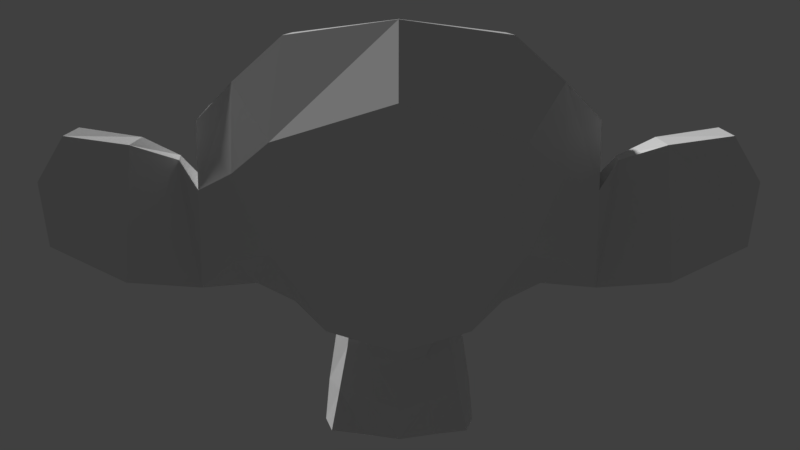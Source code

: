 # Source: testpoly.blend  (saved by Blender 2.79.0; exported with 4.5.12 LTS)
import bpy
from mathutils import Matrix  # noqa: F401  (used for matrix-valued properties, if any)

bpy.ops.wm.read_factory_settings(use_empty=True)
scene = bpy.context.scene
scene.name = 'Scene'

# ---- collections
col_collection_1 = bpy.data.collections.new('Collection 1'); scene.collection.children.link(col_collection_1)

# ---- world
world_world = bpy.data.worlds.new('World'); scene.world = world_world
world_world.color = (0.05088, 0.05088, 0.05088)
world_world.use_sun_shadow = False
world_world.sun_shadow_jitter_overblur = 0.0
world_world.cycles.sampling_method = 'MANUAL'

# ---- cameras
cam_camera_003 = bpy.data.cameras.new('Camera.003')
cam_camera_003.clip_end = 100.0
cam_camera_003.lens = 35.0
cam_camera_003.sensor_width = 32.0
cam_camera_003.sensor_height = 18.0
cam_camera_003.display_size = 2.0
cam_camera_003.dof.focus_distance = 0.0
cam_camera_003.dof.aperture_fstop = 128.0
cam_camera_003.dof.aperture_blades = 6
cam_camera_002 = bpy.data.cameras.new('Camera.002')
cam_camera_002.clip_end = 100.0
cam_camera_002.lens = 35.0
cam_camera_002.sensor_width = 32.0
cam_camera_002.sensor_height = 18.0
cam_camera_002.display_size = 2.0
cam_camera_002.dof.focus_distance = 0.0
cam_camera_002.dof.aperture_fstop = 128.0
cam_camera_002.dof.aperture_blades = 6
cam_camera_001 = bpy.data.cameras.new('Camera.001')
cam_camera_001.clip_end = 100.0
cam_camera_001.lens = 35.0
cam_camera_001.sensor_width = 32.0
cam_camera_001.sensor_height = 18.0
cam_camera_001.ortho_scale = 7.314
cam_camera_001.dof.focus_distance = 0.0
cam_camera_001.dof.aperture_fstop = 128.0
cam_camera = bpy.data.cameras.new('Camera')
cam_camera.clip_end = 100.0
cam_camera.lens = 35.0
cam_camera.sensor_width = 32.0
cam_camera.sensor_height = 18.0
cam_camera.ortho_scale = 7.314
cam_camera.dof.focus_distance = 0.0
cam_camera.dof.aperture_fstop = 128.0

# ---- meshes
me_suzanne = bpy.data.meshes.new('Suzanne')
me_suzanne.from_pydata([(0.4375, -0.7656, 0.1641), (-0.4375, -0.7656, 0.1641), (0.5, -0.6875, 0.09375), (-0.5, -0.6875, 0.09375), (0.5469, -0.5781, 0.05469), (-0.5469, -0.5781, 0.05469), (0.3516, -0.6172, -0.02344), (-0.3516, -0.6172, -0.02344), (0.3516, -0.7188, 0.03125), (-0.3516, -0.7188, 0.03125), (0.3516, -0.7812, 0.1328), (-0.3516, -0.7812, 0.1328), (0.2734, -0.7969, 0.1641), (-0.2734, -0.7969, 0.1641), (0.2031, -0.7422, 0.09375), (-0.2031, -0.7422, 0.09375), (0.1562, -0.6484, 0.05469), (-0.1562, -0.6484, 0.05469), (0.07812, -0.6562, 0.2422), (-0.07812, -0.6562, 0.2422), (0.1406, -0.7422, 0.2422), (-0.1406, -0.7422, 0.2422), (0.2422, -0.7969, 0.2422), (-0.2422, -0.7969, 0.2422), (0.2734, -0.7969, 0.3281), (-0.2734, -0.7969, 0.3281), (0.2031, -0.7422, 0.3906), (-0.2031, -0.7422, 0.3906), (0.1562, -0.6484, 0.4375), (-0.1562, -0.6484, 0.4375), (0.3516, -0.6172, 0.5156), (-0.3516, -0.6172, 0.5156), (0.3516, -0.7188, 0.4531), (-0.3516, -0.7188, 0.4531), (0.3516, -0.7812, 0.3594), (-0.3516, -0.7812, 0.3594), (0.4375, -0.7656, 0.3281), (-0.4375, -0.7656, 0.3281), (0.5, -0.6875, 0.3906), (-0.5, -0.6875, 0.3906), (0.5469, -0.5781, 0.4375), (-0.5469, -0.5781, 0.4375), (0.625, -0.5625, 0.2422), (-0.625, -0.5625, 0.2422), (0.5625, -0.6719, 0.2422), (-0.5625, -0.6719, 0.2422), (0.4688, -0.7578, 0.2422), (-0.4688, -0.7578, 0.2422), (0.4766, -0.7734, 0.2422), (-0.4766, -0.7734, 0.2422), (0.4453, -0.7812, 0.3359), (-0.4453, -0.7812, 0.3359), (0.3516, -0.8047, 0.375), (-0.3516, -0.8047, 0.375), (0.2656, -0.8203, 0.3359), (-0.2656, -0.8203, 0.3359), (0.2266, -0.8203, 0.2422), (-0.2266, -0.8203, 0.2422), (0.2656, -0.8203, 0.1562), (-0.2656, -0.8203, 0.1562), (0.3516, -0.8281, 0.2422), (-0.3516, -0.8281, 0.2422), (0.3516, -0.8047, 0.1172), (-0.3516, -0.8047, 0.1172), (0.4453, -0.7812, 0.1562), (-0.4453, -0.7812, 0.1562), (0.0, -0.7422, 0.4297), (0.0, -0.8203, 0.3516), (0.0, -0.7344, -0.6797), (0.0, -0.7812, -0.3203), (0.0, -0.7969, -0.1875), (0.0, -0.7188, -0.7734), (0.0, -0.6016, 0.4062), (0.0, -0.5703, 0.5703), (0.0, 0.5469, 0.8984), (0.0, 0.8516, 0.5625), (0.0, 0.8281, 0.07031), (0.0, 0.3516, -0.3828), (0.2031, -0.5625, -0.1875), (-0.2031, -0.5625, -0.1875), (0.3125, -0.5703, -0.4375), (-0.3125, -0.5703, -0.4375), (0.3516, -0.5703, -0.6953), (-0.3516, -0.5703, -0.6953), (0.3672, -0.5312, -0.8906), (-0.3672, -0.5312, -0.8906), (0.3281, -0.5234, -0.9453), (-0.3281, -0.5234, -0.9453), (0.1797, -0.5547, -0.9688), (-0.1797, -0.5547, -0.9688), (0.0, -0.5781, -0.9844), (0.4375, -0.5312, -0.1406), (-0.4375, -0.5312, -0.1406), (0.6328, -0.5391, -0.03906), (-0.6328, -0.5391, -0.03906), (0.8281, -0.4453, 0.1484), (-0.8281, -0.4453, 0.1484), (0.8594, -0.5938, 0.4297), (-0.8594, -0.5938, 0.4297), (0.7109, -0.625, 0.4844), (-0.7109, -0.625, 0.4844), (0.4922, -0.6875, 0.6016), (-0.4922, -0.6875, 0.6016), (0.3203, -0.7344, 0.7578), (-0.3203, -0.7344, 0.7578), (0.1562, -0.7578, 0.7188), (-0.1562, -0.7578, 0.7188), (0.0625, -0.75, 0.4922), (-0.0625, -0.75, 0.4922), (0.1641, -0.7734, 0.4141), (-0.1641, -0.7734, 0.4141), (0.125, -0.7656, 0.3047), (-0.125, -0.7656, 0.3047), (0.2031, -0.7422, 0.09375), (-0.2031, -0.7422, 0.09375), (0.375, -0.7031, 0.01562), (-0.375, -0.7031, 0.01562), (0.4922, -0.6719, 0.0625), (-0.4922, -0.6719, 0.0625), (0.625, -0.6484, 0.1875), (-0.625, -0.6484, 0.1875), (0.6406, -0.6484, 0.2969), (-0.6406, -0.6484, 0.2969), (0.6016, -0.6641, 0.375), (-0.6016, -0.6641, 0.375), (0.4297, -0.7188, 0.4375), (-0.4297, -0.7188, 0.4375), (0.25, -0.7578, 0.4688), (-0.25, -0.7578, 0.4688), (0.0, -0.7344, -0.7656), (0.1094, -0.7344, -0.7188), (-0.1094, -0.7344, -0.7188), (0.1172, -0.7109, -0.8359), (-0.1172, -0.7109, -0.8359), (0.0625, -0.6953, -0.8828), (-0.0625, -0.6953, -0.8828), (0.0, -0.6875, -0.8906), (0.0, -0.75, -0.1953), (0.0, -0.7422, -0.1406), (0.1016, -0.7422, -0.1484), (-0.1016, -0.7422, -0.1484), (0.125, -0.75, -0.2266), (-0.125, -0.75, -0.2266), (0.08594, -0.7422, -0.2891), (-0.08594, -0.7422, -0.2891), (0.3984, -0.6719, -0.04688), (-0.3984, -0.6719, -0.04688), (0.6172, -0.625, 0.05469), (-0.6172, -0.625, 0.05469), (0.7266, -0.6016, 0.2031), (-0.7266, -0.6016, 0.2031), (0.7422, -0.6562, 0.375), (-0.7422, -0.6562, 0.375), (0.6875, -0.7266, 0.4141), (-0.6875, -0.7266, 0.4141), (0.4375, -0.7969, 0.5469), (-0.4375, -0.7969, 0.5469), (0.3125, -0.8359, 0.6406), (-0.3125, -0.8359, 0.6406), (0.2031, -0.8516, 0.6172), (-0.2031, -0.8516, 0.6172), (0.1016, -0.8438, 0.4297), (-0.1016, -0.8438, 0.4297), (0.125, -0.8125, -0.1016), (-0.125, -0.8125, -0.1016), (0.2109, -0.7109, -0.4453), (-0.2109, -0.7109, -0.4453), (0.25, -0.6875, -0.7031), (-0.25, -0.6875, -0.7031), (0.2656, -0.6641, -0.8203), (-0.2656, -0.6641, -0.8203), (0.2344, -0.6328, -0.9141), (-0.2344, -0.6328, -0.9141), (0.1641, -0.6328, -0.9297), (-0.1641, -0.6328, -0.9297), (0.0, -0.6406, -0.9453), (0.0, -0.7266, 0.04688), (0.0, -0.7656, 0.2109), (0.3281, -0.7422, 0.4766), (-0.3281, -0.7422, 0.4766), (0.1641, -0.75, 0.1406), (-0.1641, -0.75, 0.1406), (0.1328, -0.7578, 0.2109), (-0.1328, -0.7578, 0.2109), (0.1172, -0.7344, -0.6875), (-0.1172, -0.7344, -0.6875), (0.07812, -0.75, -0.4453), (-0.07812, -0.75, -0.4453), (0.0, -0.75, -0.4453), (0.0, -0.7422, -0.3281), (0.09375, -0.7812, -0.2734), (-0.09375, -0.7812, -0.2734), (0.1328, -0.7969, -0.2266), (-0.1328, -0.7969, -0.2266), (0.1094, -0.7812, -0.1328), (-0.1094, -0.7812, -0.1328), (0.03906, -0.7812, -0.125), (-0.03906, -0.7812, -0.125), (0.0, -0.8281, -0.2031), (0.04688, -0.8125, -0.1484), (-0.04688, -0.8125, -0.1484), (0.09375, -0.8125, -0.1562), (-0.09375, -0.8125, -0.1562), (0.1094, -0.8281, -0.2266), (-0.1094, -0.8281, -0.2266), (0.07812, -0.8047, -0.25), (-0.07812, -0.8047, -0.25), (0.0, -0.8047, -0.2891), (0.2578, -0.5547, -0.3125), (-0.2578, -0.5547, -0.3125), (0.1641, -0.7109, -0.2422), (-0.1641, -0.7109, -0.2422), (0.1797, -0.7109, -0.3125), (-0.1797, -0.7109, -0.3125), (0.2344, -0.5547, -0.25), (-0.2344, -0.5547, -0.25), (0.0, -0.6875, -0.875), (0.04688, -0.6875, -0.8672), (-0.04688, -0.6875, -0.8672), (0.09375, -0.7109, -0.8203), (-0.09375, -0.7109, -0.8203), (0.09375, -0.7266, -0.7422), (-0.09375, -0.7266, -0.7422), (0.0, -0.6562, -0.7812), (0.09375, -0.6641, -0.75), (-0.09375, -0.6641, -0.75), (0.09375, -0.6406, -0.8125), (-0.09375, -0.6406, -0.8125), (0.04688, -0.6328, -0.8516), (-0.04688, -0.6328, -0.8516), (0.0, -0.6328, -0.8594), (0.1719, -0.7812, 0.2188), (-0.1719, -0.7812, 0.2188), (0.1875, -0.7734, 0.1562), (-0.1875, -0.7734, 0.1562), (0.3359, -0.7578, 0.4297), (-0.3359, -0.7578, 0.4297), (0.2734, -0.7734, 0.4219), (-0.2734, -0.7734, 0.4219), (0.4219, -0.7734, 0.3984), (-0.4219, -0.7734, 0.3984), (0.5625, -0.6953, 0.3516), (-0.5625, -0.6953, 0.3516), (0.5859, -0.6875, 0.2891), (-0.5859, -0.6875, 0.2891), (0.5781, -0.6797, 0.1953), (-0.5781, -0.6797, 0.1953), (0.4766, -0.7188, 0.1016), (-0.4766, -0.7188, 0.1016), (0.375, -0.7422, 0.0625), (-0.375, -0.7422, 0.0625), (0.2266, -0.7812, 0.1094), (-0.2266, -0.7812, 0.1094), (0.1797, -0.7812, 0.2969), (-0.1797, -0.7812, 0.2969), (0.2109, -0.7812, 0.375), (-0.2109, -0.7812, 0.375), (0.2344, -0.7578, 0.3594), (-0.2344, -0.7578, 0.3594), (0.1953, -0.7578, 0.2969), (-0.1953, -0.7578, 0.2969), (0.2422, -0.7578, 0.125), (-0.2422, -0.7578, 0.125), (0.375, -0.7266, 0.08594), (-0.375, -0.7266, 0.08594), (0.4609, -0.7031, 0.1172), (-0.4609, -0.7031, 0.1172), (0.5469, -0.6719, 0.2109), (-0.5469, -0.6719, 0.2109), (0.5547, -0.6719, 0.2812), (-0.5547, -0.6719, 0.2812), (0.5312, -0.6797, 0.3359), (-0.5312, -0.6797, 0.3359), (0.4141, -0.75, 0.3906), (-0.4141, -0.75, 0.3906), (0.2812, -0.7656, 0.3984), (-0.2812, -0.7656, 0.3984), (0.3359, -0.75, 0.4062), (-0.3359, -0.75, 0.4062), (0.2031, -0.75, 0.1719), (-0.2031, -0.75, 0.1719), (0.1953, -0.75, 0.2266), (-0.1953, -0.75, 0.2266), (0.1094, -0.6094, 0.4609), (-0.1094, -0.6094, 0.4609), (0.1953, -0.6172, 0.6641), (-0.1953, -0.6172, 0.6641), (0.3359, -0.5938, 0.6875), (-0.3359, -0.5938, 0.6875), (0.4844, -0.5547, 0.5547), (-0.4844, -0.5547, 0.5547), (0.6797, -0.4922, 0.4531), (-0.6797, -0.4922, 0.4531), (0.7969, -0.4609, 0.4062), (-0.7969, -0.4609, 0.4062), (0.7734, -0.375, 0.1641), (-0.7734, -0.375, 0.1641), (0.6016, -0.4141, 0.0), (-0.6016, -0.4141, 0.0), (0.4375, -0.4688, -0.09375), (-0.4375, -0.4688, -0.09375), (0.0, -0.2891, 0.8984), (0.0, 0.07812, 0.9844), (0.0, 0.6719, -0.1953), (0.0, -0.1875, -0.4609), (0.0, -0.4609, -0.9766), (0.0, -0.3438, -0.8047), (0.0, -0.3203, -0.5703), (0.0, -0.2812, -0.4844), (0.8516, -0.05469, 0.2344), (-0.8516, -0.05469, 0.2344), (0.8594, 0.04688, 0.3203), (-0.8594, 0.04688, 0.3203), (0.7734, 0.4375, 0.2656), (-0.7734, 0.4375, 0.2656), (0.4609, 0.7031, 0.4375), (-0.4609, 0.7031, 0.4375), (0.7344, -0.07031, -0.04688), (-0.7344, -0.07031, -0.04688), (0.5938, 0.1641, -0.125), (-0.5938, 0.1641, -0.125), (0.6406, 0.4297, -0.007812), (-0.6406, 0.4297, -0.007812), (0.3359, 0.6641, 0.05469), (-0.3359, 0.6641, 0.05469), (0.2344, -0.4062, -0.3516), (-0.2344, -0.4062, -0.3516), (0.1797, -0.2578, -0.4141), (-0.1797, -0.2578, -0.4141), (0.2891, -0.3828, -0.7109), (-0.2891, -0.3828, -0.7109), (0.25, -0.3906, -0.5), (-0.25, -0.3906, -0.5), (0.3281, -0.3984, -0.9141), (-0.3281, -0.3984, -0.9141), (0.1406, -0.3672, -0.7578), (-0.1406, -0.3672, -0.7578), (0.125, -0.3594, -0.5391), (-0.125, -0.3594, -0.5391), (0.1641, -0.4375, -0.9453), (-0.1641, -0.4375, -0.9453), (0.2188, -0.4297, -0.2812), (-0.2188, -0.4297, -0.2812), (0.2109, -0.4688, -0.2266), (-0.2109, -0.4688, -0.2266), (0.2031, -0.5, -0.1719), (-0.2031, -0.5, -0.1719), (0.2109, -0.1641, -0.3906), (-0.2109, -0.1641, -0.3906), (0.2969, 0.2656, -0.3125), (-0.2969, 0.2656, -0.3125), (0.3438, 0.5391, -0.1484), (-0.3438, 0.5391, -0.1484), (0.4531, 0.3828, 0.8672), (-0.4531, 0.3828, 0.8672), (0.4531, 0.07031, 0.9297), (-0.4531, 0.07031, 0.9297), (0.4531, -0.2344, 0.8516), (-0.4531, -0.2344, 0.8516), (0.4609, -0.4297, 0.5234), (-0.4609, -0.4297, 0.5234), (0.7266, -0.3359, 0.4062), (-0.7266, -0.3359, 0.4062), (0.6328, -0.2812, 0.4531), (-0.6328, -0.2812, 0.4531), (0.6406, -0.05469, 0.7031), (-0.6406, -0.05469, 0.7031), (0.7969, -0.125, 0.5625), (-0.7969, -0.125, 0.5625), (0.7969, 0.1172, 0.6172), (-0.7969, 0.1172, 0.6172), (0.6406, 0.1953, 0.75), (-0.6406, 0.1953, 0.75), (0.6406, 0.4453, 0.6797), (-0.6406, 0.4453, 0.6797), (0.7969, 0.3594, 0.5391), (-0.7969, 0.3594, 0.5391), (0.6172, 0.5859, 0.3281), (-0.6172, 0.5859, 0.3281), (0.4844, 0.5469, 0.02344), (-0.4844, 0.5469, 0.02344), (0.8203, 0.2031, 0.3281), (-0.8203, 0.2031, 0.3281), (0.4062, -0.1484, -0.1719), (-0.4062, -0.1484, -0.1719), (0.4297, 0.2109, -0.1953), (-0.4297, 0.2109, -0.1953), (0.8906, 0.2344, 0.4062), (-0.8906, 0.2344, 0.4062), (0.7734, 0.125, -0.1406), (-0.7734, 0.125, -0.1406), (1.039, 0.3281, -0.1016), (-1.039, 0.3281, -0.1016), (1.281, 0.4297, 0.05469), (-1.281, 0.4297, 0.05469), (1.352, 0.4219, 0.3203), (-1.352, 0.4219, 0.3203), (1.234, 0.4219, 0.5078), (-1.234, 0.4219, 0.5078), (1.023, 0.3125, 0.4766), (-1.023, 0.3125, 0.4766), (1.016, 0.2891, 0.4141), (-1.016, 0.2891, 0.4141), (1.188, 0.3906, 0.4375), (-1.188, 0.3906, 0.4375), (1.266, 0.4062, 0.2891), (-1.266, 0.4062, 0.2891), (1.211, 0.4062, 0.07812), (-1.211, 0.4062, 0.07812), (1.031, 0.3047, -0.03906), (-1.031, 0.3047, -0.03906), (0.8281, 0.1328, -0.07031), (-0.8281, 0.1328, -0.07031), (0.9219, 0.2188, 0.3594), (-0.9219, 0.2188, 0.3594), (0.9453, 0.2891, 0.3047), (-0.9453, 0.2891, 0.3047), (0.8828, 0.2109, -0.02344), (-0.8828, 0.2109, -0.02344), (1.039, 0.3672, 0.0), (-1.039, 0.3672, 0.0), (1.188, 0.4453, 0.09375), (-1.188, 0.4453, 0.09375), (1.234, 0.4453, 0.25), (-1.234, 0.4453, 0.25), (1.172, 0.4375, 0.3594), (-1.172, 0.4375, 0.3594), (1.023, 0.3594, 0.3438), (-1.023, 0.3594, 0.3438), (0.8438, 0.2109, 0.2891), (-0.8438, 0.2109, 0.2891), (0.8359, 0.2734, 0.1719), (-0.8359, 0.2734, 0.1719), (0.7578, 0.2734, 0.09375), (-0.7578, 0.2734, 0.09375), (0.8203, 0.2734, 0.08594), (-0.8203, 0.2734, 0.08594), (0.8438, 0.2734, 0.01562), (-0.8438, 0.2734, 0.01562), (0.8125, 0.2734, -0.01562), (-0.8125, 0.2734, -0.01562), (0.7266, 0.07031, 0.0), (-0.7266, 0.07031, 0.0), (0.7188, 0.1719, -0.02344), (-0.7188, 0.1719, -0.02344), (0.7188, 0.1875, 0.03906), (-0.7188, 0.1875, 0.03906), (0.7969, 0.2109, 0.2031), (-0.7969, 0.2109, 0.2031), (0.8906, 0.2656, 0.2422), (-0.8906, 0.2656, 0.2422), (0.8906, 0.3203, 0.2344), (-0.8906, 0.3203, 0.2344), (0.8125, 0.3203, -0.01562), (-0.8125, 0.3203, -0.01562), (0.8516, 0.3203, 0.01562), (-0.8516, 0.3203, 0.01562), (0.8281, 0.3203, 0.07812), (-0.8281, 0.3203, 0.07812), (0.7656, 0.3203, 0.09375), (-0.7656, 0.3203, 0.09375), (0.8438, 0.3203, 0.1719), (-0.8438, 0.3203, 0.1719), (1.039, 0.4141, 0.3281), (-1.039, 0.4141, 0.3281), (1.188, 0.4844, 0.3438), (-1.188, 0.4844, 0.3438), (1.258, 0.4922, 0.2422), (-1.258, 0.4922, 0.2422), (1.211, 0.4844, 0.08594), (-1.211, 0.4844, 0.08594), (1.047, 0.4219, 0.0), (-1.047, 0.4219, 0.0), (0.8828, 0.2656, -0.01562), (-0.8828, 0.2656, -0.01562), (0.9531, 0.3438, 0.2891), (-0.9531, 0.3438, 0.2891), (0.8906, 0.3281, 0.1094), (-0.8906, 0.3281, 0.1094), (0.9375, 0.3359, 0.0625), (-0.9375, 0.3359, 0.0625), (1.0, 0.3672, 0.125), (-1.0, 0.3672, 0.125), (0.9609, 0.3516, 0.1719), (-0.9609, 0.3516, 0.1719), (1.016, 0.375, 0.2344), (-1.016, 0.375, 0.2344), (1.055, 0.3828, 0.1875), (-1.055, 0.3828, 0.1875), (1.109, 0.3906, 0.2109), (-1.109, 0.3906, 0.2109), (1.086, 0.3906, 0.2734), (-1.086, 0.3906, 0.2734), (1.023, 0.4844, 0.4375), (-1.023, 0.4844, 0.4375), (1.25, 0.5469, 0.4688), (-1.25, 0.5469, 0.4688), (1.367, 0.5, 0.2969), (-1.367, 0.5, 0.2969), (1.312, 0.5312, 0.05469), (-1.312, 0.5312, 0.05469), (1.039, 0.4922, -0.08594), (-1.039, 0.4922, -0.08594), (0.7891, 0.3281, -0.125), (-0.7891, 0.3281, -0.125), (0.8594, 0.3828, 0.3828), (-0.8594, 0.3828, 0.3828)], [], [(46, 0, 2, 44), (3, 1, 47, 45), (44, 2, 4, 42), (5, 3, 45, 43), (2, 8, 6, 4), (7, 9, 3, 5), (0, 10, 8, 2), (9, 11, 1, 3), (10, 12, 14, 8), (15, 13, 11, 9), (8, 14, 16, 6), (17, 15, 9, 7), (14, 20, 18, 16), (19, 21, 15, 17), (12, 22, 20, 14), (21, 23, 13, 15), (22, 24, 26, 20), (27, 25, 23, 21), (20, 26, 28, 18), (29, 27, 21, 19), (26, 32, 30, 28), (31, 33, 27, 29), (24, 34, 32, 26), (33, 35, 25, 27), (34, 36, 38, 32), (39, 37, 35, 33), (32, 38, 40, 30), (41, 39, 33, 31), (38, 44, 42, 40), (43, 45, 39, 41), (36, 46, 44, 38), (45, 47, 37, 39), (46, 36, 50, 48), (51, 37, 47, 49), (36, 34, 52, 50), (53, 35, 37, 51), (34, 24, 54, 52), (55, 25, 35, 53), (24, 22, 56, 54), (57, 23, 25, 55), (22, 12, 58, 56), (59, 13, 23, 57), (12, 10, 62, 58), (63, 11, 13, 59), (10, 0, 64, 62), (65, 1, 11, 63), (0, 46, 48, 64), (49, 47, 1, 65), (60, 64, 48), (49, 65, 61), (62, 64, 60), (61, 65, 63), (60, 58, 62), (63, 59, 61), (60, 56, 58), (59, 57, 61), (60, 54, 56), (57, 55, 61), (60, 52, 54), (55, 53, 61), (60, 50, 52), (53, 51, 61), (60, 48, 50), (51, 49, 61), (88, 173, 175, 90), (175, 174, 89, 90), (86, 171, 173, 88), (174, 172, 87, 89), (84, 169, 171, 86), (172, 170, 85, 87), (82, 167, 169, 84), (170, 168, 83, 85), (80, 165, 167, 82), (168, 166, 81, 83), (78, 91, 145, 163), (146, 92, 79, 164), (91, 93, 147, 145), (148, 94, 92, 146), (93, 95, 149, 147), (150, 96, 94, 148), (95, 97, 151, 149), (152, 98, 96, 150), (97, 99, 153, 151), (154, 100, 98, 152), (99, 101, 155, 153), (156, 102, 100, 154), (101, 103, 157, 155), (158, 104, 102, 156), (103, 105, 159, 157), (160, 106, 104, 158), (105, 107, 161, 159), (162, 108, 106, 160), (107, 66, 67, 161), (67, 66, 108, 162), (109, 127, 159, 161), (160, 128, 110, 162), (127, 178, 157, 159), (158, 179, 128, 160), (125, 155, 157, 178), (158, 156, 126, 179), (123, 153, 155, 125), (156, 154, 124, 126), (121, 151, 153, 123), (154, 152, 122, 124), (119, 149, 151, 121), (152, 150, 120, 122), (117, 147, 149, 119), (150, 148, 118, 120), (115, 145, 147, 117), (148, 146, 116, 118), (113, 163, 145, 115), (146, 164, 114, 116), (113, 180, 176, 163), (176, 181, 114, 164), (109, 161, 67, 111), (67, 162, 110, 112), (111, 67, 177, 182), (177, 67, 112, 183), (176, 180, 182, 177), (183, 181, 176, 177), (134, 136, 175, 173), (175, 136, 135, 174), (132, 134, 173, 171), (174, 135, 133, 172), (130, 132, 171, 169), (172, 133, 131, 170), (165, 186, 184, 167), (185, 187, 166, 168), (130, 169, 167, 184), (168, 170, 131, 185), (143, 189, 188, 186), (188, 189, 144, 187), (184, 186, 188, 68), (188, 187, 185, 68), (129, 130, 184, 68), (185, 131, 129, 68), (141, 192, 190, 143), (191, 193, 142, 144), (139, 194, 192, 141), (193, 195, 140, 142), (138, 196, 194, 139), (195, 197, 138, 140), (137, 70, 196, 138), (197, 70, 137, 138), (189, 143, 190, 69), (191, 144, 189, 69), (69, 190, 205, 207), (206, 191, 69, 207), (70, 198, 199, 196), (200, 198, 70, 197), (196, 199, 201, 194), (202, 200, 197, 195), (194, 201, 203, 192), (204, 202, 195, 193), (192, 203, 205, 190), (206, 204, 193, 191), (198, 203, 201, 199), (202, 204, 198, 200), (198, 207, 205, 203), (206, 207, 198, 204), (138, 139, 163, 176), (164, 140, 138, 176), (139, 141, 210, 163), (211, 142, 140, 164), (141, 143, 212, 210), (213, 144, 142, 211), (143, 186, 165, 212), (166, 187, 144, 213), (80, 208, 212, 165), (213, 209, 81, 166), (208, 214, 210, 212), (211, 215, 209, 213), (78, 163, 210, 214), (211, 164, 79, 215), (130, 129, 71, 221), (71, 129, 131, 222), (132, 130, 221, 219), (222, 131, 133, 220), (134, 132, 219, 217), (220, 133, 135, 218), (136, 134, 217, 216), (218, 135, 136, 216), (216, 217, 228, 230), (229, 218, 216, 230), (217, 219, 226, 228), (227, 220, 218, 229), (219, 221, 224, 226), (225, 222, 220, 227), (221, 71, 223, 224), (223, 71, 222, 225), (223, 230, 228, 224), (229, 230, 223, 225), (224, 228, 226), (227, 229, 225), (182, 180, 233, 231), (234, 181, 183, 232), (111, 182, 231, 253), (232, 183, 112, 254), (109, 111, 253, 255), (254, 112, 110, 256), (180, 113, 251, 233), (252, 114, 181, 234), (113, 115, 249, 251), (250, 116, 114, 252), (115, 117, 247, 249), (248, 118, 116, 250), (117, 119, 245, 247), (246, 120, 118, 248), (119, 121, 243, 245), (244, 122, 120, 246), (121, 123, 241, 243), (242, 124, 122, 244), (123, 125, 239, 241), (240, 126, 124, 242), (125, 178, 235, 239), (236, 179, 126, 240), (178, 127, 237, 235), (238, 128, 179, 236), (127, 109, 255, 237), (256, 110, 128, 238), (237, 255, 257, 275), (258, 256, 238, 276), (235, 237, 275, 277), (276, 238, 236, 278), (239, 235, 277, 273), (278, 236, 240, 274), (241, 239, 273, 271), (274, 240, 242, 272), (243, 241, 271, 269), (272, 242, 244, 270), (245, 243, 269, 267), (270, 244, 246, 268), (247, 245, 267, 265), (268, 246, 248, 266), (249, 247, 265, 263), (266, 248, 250, 264), (251, 249, 263, 261), (264, 250, 252, 262), (233, 251, 261, 279), (262, 252, 234, 280), (255, 253, 259, 257), (260, 254, 256, 258), (253, 231, 281, 259), (282, 232, 254, 260), (231, 233, 279, 281), (280, 234, 232, 282), (66, 107, 283, 72), (284, 108, 66, 72), (107, 105, 285, 283), (286, 106, 108, 284), (105, 103, 287, 285), (288, 104, 106, 286), (103, 101, 289, 287), (290, 102, 104, 288), (101, 99, 291, 289), (292, 100, 102, 290), (99, 97, 293, 291), (294, 98, 100, 292), (97, 95, 295, 293), (296, 96, 98, 294), (95, 93, 297, 295), (298, 94, 96, 296), (93, 91, 299, 297), (300, 92, 94, 298), (307, 308, 327, 337), (328, 308, 307, 338), (306, 307, 337, 335), (338, 307, 306, 336), (305, 306, 335, 339), (336, 306, 305, 340), (88, 90, 305, 339), (305, 90, 89, 340), (86, 88, 339, 333), (340, 89, 87, 334), (84, 86, 333, 329), (334, 87, 85, 330), (82, 84, 329, 331), (330, 85, 83, 332), (329, 335, 337, 331), (338, 336, 330, 332), (329, 333, 339, 335), (340, 334, 330, 336), (325, 331, 337, 327), (338, 332, 326, 328), (80, 82, 331, 325), (332, 83, 81, 326), (208, 341, 343, 214), (344, 342, 209, 215), (80, 325, 341, 208), (342, 326, 81, 209), (78, 214, 343, 345), (344, 215, 79, 346), (78, 345, 299, 91), (300, 346, 79, 92), (76, 323, 351, 303), (352, 324, 76, 303), (303, 351, 349, 77), (350, 352, 303, 77), (77, 349, 347, 304), (348, 350, 77, 304), (304, 347, 327, 308), (328, 348, 304, 308), (325, 327, 347, 341), (348, 328, 326, 342), (295, 297, 317, 309), (318, 298, 296, 310), (75, 315, 323, 76), (324, 316, 75, 76), (301, 357, 355, 302), (356, 358, 301, 302), (302, 355, 353, 74), (354, 356, 302, 74), (74, 353, 315, 75), (316, 354, 74, 75), (291, 293, 361, 363), (362, 294, 292, 364), (363, 361, 367, 365), (368, 362, 364, 366), (365, 367, 369, 371), (370, 368, 366, 372), (371, 369, 375, 373), (376, 370, 372, 374), (313, 377, 373, 375), (374, 378, 314, 376), (315, 353, 373, 377), (374, 354, 316, 378), (353, 355, 371, 373), (372, 356, 354, 374), (355, 357, 365, 371), (366, 358, 356, 372), (357, 359, 363, 365), (364, 360, 358, 366), (289, 291, 363, 359), (364, 292, 290, 360), (73, 359, 357, 301), (358, 360, 73, 301), (283, 285, 287, 289), (288, 286, 284, 290), (283, 289, 359, 73), (360, 290, 284, 73), (72, 283, 73), (73, 284, 72), (293, 295, 309, 361), (310, 296, 294, 362), (309, 311, 367, 361), (368, 312, 310, 362), (311, 381, 369, 367), (370, 382, 312, 368), (313, 375, 369, 381), (370, 376, 314, 382), (347, 349, 385, 383), (386, 350, 348, 384), (317, 383, 385, 319), (386, 384, 318, 320), (297, 299, 383, 317), (384, 300, 298, 318), (299, 343, 341, 383), (342, 344, 300, 384), (341, 347, 383), (384, 348, 342), (299, 345, 343), (344, 346, 300), (313, 321, 379, 377), (380, 322, 314, 378), (315, 377, 379, 323), (380, 378, 316, 324), (319, 385, 379, 321), (380, 386, 320, 322), (349, 351, 379, 385), (380, 352, 350, 386), (323, 379, 351), (352, 380, 324), (399, 387, 413, 401), (414, 388, 400, 402), (399, 401, 403, 397), (404, 402, 400, 398), (397, 403, 405, 395), (406, 404, 398, 396), (395, 405, 407, 393), (408, 406, 396, 394), (393, 407, 409, 391), (410, 408, 394, 392), (391, 409, 411, 389), (412, 410, 392, 390), (409, 419, 417, 411), (418, 420, 410, 412), (407, 421, 419, 409), (420, 422, 408, 410), (405, 423, 421, 407), (422, 424, 406, 408), (403, 425, 423, 405), (424, 426, 404, 406), (401, 427, 425, 403), (426, 428, 402, 404), (401, 413, 415, 427), (416, 414, 402, 428), (317, 319, 443, 441), (444, 320, 318, 442), (319, 389, 411, 443), (412, 390, 320, 444), (309, 317, 441, 311), (442, 318, 310, 312), (381, 429, 413, 387), (414, 430, 382, 388), (411, 417, 439, 443), (440, 418, 412, 444), (437, 445, 443, 439), (444, 446, 438, 440), (433, 445, 437, 435), (438, 446, 434, 436), (431, 447, 445, 433), (446, 448, 432, 434), (429, 447, 431, 449), (432, 448, 430, 450), (413, 429, 449, 415), (450, 430, 414, 416), (311, 447, 429, 381), (430, 448, 312, 382), (311, 441, 445, 447), (446, 442, 312, 448), (441, 443, 445), (446, 444, 442), (415, 449, 451, 475), (452, 450, 416, 476), (449, 431, 461, 451), (462, 432, 450, 452), (431, 433, 459, 461), (460, 434, 432, 462), (433, 435, 457, 459), (458, 436, 434, 460), (435, 437, 455, 457), (456, 438, 436, 458), (437, 439, 453, 455), (454, 440, 438, 456), (439, 417, 473, 453), (474, 418, 440, 454), (427, 415, 475, 463), (476, 416, 428, 464), (425, 427, 463, 465), (464, 428, 426, 466), (423, 425, 465, 467), (466, 426, 424, 468), (421, 423, 467, 469), (468, 424, 422, 470), (419, 421, 469, 471), (470, 422, 420, 472), (417, 419, 471, 473), (472, 420, 418, 474), (457, 455, 479, 477), (480, 456, 458, 478), (477, 479, 481, 483), (482, 480, 478, 484), (483, 481, 487, 485), (488, 482, 484, 486), (485, 487, 489, 491), (490, 488, 486, 492), (463, 475, 485, 491), (486, 476, 464, 492), (451, 483, 485, 475), (486, 484, 452, 476), (451, 461, 477, 483), (478, 462, 452, 484), (457, 477, 461, 459), (462, 478, 458, 460), (453, 473, 479, 455), (480, 474, 454, 456), (471, 481, 479, 473), (480, 482, 472, 474), (469, 487, 481, 471), (482, 488, 470, 472), (467, 489, 487, 469), (488, 490, 468, 470), (465, 491, 489, 467), (490, 492, 466, 468), (463, 491, 465), (466, 492, 464), (391, 389, 503, 501), (504, 390, 392, 502), (393, 391, 501, 499), (502, 392, 394, 500), (395, 393, 499, 497), (500, 394, 396, 498), (397, 395, 497, 495), (498, 396, 398, 496), (399, 397, 495, 493), (496, 398, 400, 494), (387, 399, 493, 505), (494, 400, 388, 506), (493, 501, 503, 505), (504, 502, 494, 506), (493, 495, 499, 501), (500, 496, 494, 502), (495, 497, 499), (500, 498, 496), (313, 381, 387, 505), (388, 382, 314, 506), (313, 505, 503, 321), (504, 506, 314, 322), (319, 321, 503, 389), (504, 322, 320, 390)])
me_suzanne.use_remesh_preserve_volume = False
me_suzanne.use_remesh_preserve_attributes = False
me_suzanne.use_mirror_vertex_groups = False
me_suzanne.update()

# ---- objects
ob_bot_cam = bpy.data.objects.new('bot_cam', cam_camera_003)
ob_top_cam = bpy.data.objects.new('top_cam', cam_camera_002)
ob_front_cam = bpy.data.objects.new('front_cam', cam_camera_001)
ob_test_object = bpy.data.objects.new('test_object', me_suzanne)
ob_back_cam = bpy.data.objects.new('back_cam', cam_camera)

# ---- transforms, parenting, visibility, modifiers, constraints
ob_bot_cam.location = (0.03659, -0.3691, -4.431)
ob_bot_cam.rotation_euler = (3.057, -6.533e-05, 6.285)
ob_bot_cam.lineart.crease_threshold = 0.0
ob_top_cam.location = (-0.04176, 0.6775, 4.404)
ob_top_cam.rotation_euler = (0.1728, -3.99e-05, -3.126)
ob_top_cam.lineart.crease_threshold = 0.0
ob_front_cam.location = (-0.06807, -4.913, -0.0007901)
ob_front_cam.rotation_euler = (1.558, -1.65e-06, 0.003066)
ob_front_cam.lock_rotations_4d = False
ob_front_cam.empty_display_type = 'ARROWS'
ob_front_cam.color = (0.0, 0.0, 0.0, 0.0)
ob_front_cam.display_type = 'WIRE'
ob_front_cam.lineart.crease_threshold = 0.0
ob_test_object.location = (0.0, 0.0, 0.0)
ob_test_object.lineart.crease_threshold = 0.0
ob_back_cam.location = (-0.005995, 3.814, 0.3031)
ob_back_cam.rotation_euler = (1.52, 5.84e-05, 3.142)
ob_back_cam.scale = (1.0, 1.0, 1.0)
ob_back_cam.lock_rotations_4d = False
ob_back_cam.empty_display_type = 'ARROWS'
ob_back_cam.color = (0.0, 0.0, 0.0, 0.0)
ob_back_cam.display_type = 'WIRE'
ob_back_cam.lineart.crease_threshold = 0.0

# ---- collection membership
col_collection_1.objects.link(ob_bot_cam)
col_collection_1.objects.link(ob_top_cam)
col_collection_1.objects.link(ob_front_cam)
col_collection_1.objects.link(ob_test_object)
col_collection_1.objects.link(ob_back_cam)

# ---- scene / render settings (as saved in the file)
scene.camera = ob_back_cam
scene.frame_start = 1; scene.frame_end = 250; scene.frame_set(0)
scene.render.engine = 'BLENDER_EEVEE_NEXT'
scene.render.resolution_percentage = 50
scene.render.dither_intensity = 0.0
scene.cycles.use_denoising = False
scene.cycles.samples = 128
scene.cycles.sampling_pattern = 'TABULATED_SOBOL'
scene.cycles.use_adaptive_sampling = False
scene.cycles.use_light_tree = False
scene.cycles.blur_glossy = 0.0
scene.cycles.sample_clamp_indirect = 0.0
scene.view_settings.view_transform = 'Standard'
bpy.context.view_layer.update()

# ---- added for rendering (the .blend has no usable light): sun
light_auto_sun = bpy.data.lights.new('AutoSun', 'SUN')
light_auto_sun.energy = 3.0
light_auto_sun.angle = 0.0523599
ob_auto_sun = bpy.data.objects.new('AutoSun', light_auto_sun)
scene.collection.objects.link(ob_auto_sun)
ob_auto_sun.rotation_euler = (0.872665, 0.174533, 0.523599)
bpy.context.view_layer.update()
